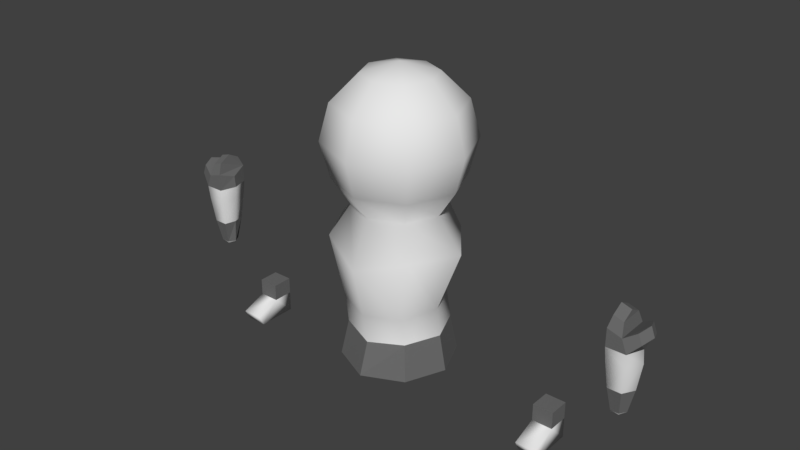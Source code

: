 # Source: universalman.blend  (saved by Blender 2.77.0; exported with 4.5.12 LTS)
import bpy
from mathutils import Matrix  # noqa: F401  (used for matrix-valued properties, if any)

bpy.ops.wm.read_factory_settings(use_empty=True)
scene = bpy.context.scene
scene.name = 'Scene'

# ---- collections
col_collection_1 = bpy.data.collections.new('Collection 1'); scene.collection.children.link(col_collection_1)

# ---- materials (node trees are filled in below, after node groups)
mat_material_001 = bpy.data.materials.new('Material.001')
mat_material_001.alpha_threshold = 0.0
mat_material_001.use_transparent_shadow = False
mat_material_001.roughness = 0.5
mat_material_001.specular_intensity = 0.0
mat_material_002 = bpy.data.materials.new('Material.002')
mat_material_002.alpha_threshold = 0.0
mat_material_002.use_transparent_shadow = False
mat_material_002.diffuse_color = (0.1523, 0.1523, 0.1523, 1.0)
mat_material_002.roughness = 0.5
mat_material_002.specular_intensity = 0.0

# ---- material node trees

# ---- world
world_world = bpy.data.worlds.new('World'); scene.world = world_world
world_world.color = (0.05088, 0.05088, 0.05088)
world_world.use_sun_shadow = False
world_world.sun_shadow_jitter_overblur = 0.0
world_world.cycles.sampling_method = 'MANUAL'

# ---- meshes
me_sphere = bpy.data.meshes.new('Sphere')
me_sphere.from_pydata([(-0.105, 1.619e-09, -0.5059), (-0.21, 1.619e-09, -0.6878), (-0.1819, 1.619e-09, -0.7928), (-0.1313, 1.613e-10, -0.8697), (-0.07425, 0.07425, -0.5059), (-0.1286, 0.1286, -0.5828), (-0.1485, 0.1485, -0.6878), (-0.1286, 0.1286, -0.7928), (-0.09281, 0.09281, -0.8697), (-4.149e-08, 0.105, -0.5059), (-4.149e-08, 0.1819, -0.5828), (-4.149e-08, 0.21, -0.6878), (-4.149e-08, 0.1819, -0.7928), (-4.092e-08, 0.1312, -0.8697), (-6.547e-08, -2.08e-08, -0.4778), (0.07425, 0.07425, -0.5059), (0.1286, 0.1286, -0.5828), (0.1485, 0.1485, -0.6878), (0.1286, 0.1286, -0.7928), (0.09281, 0.09281, -0.8697), (0.105, 5.274e-09, -0.5059), (0.1819, 1.049e-08, -0.5828), (0.21, 5.908e-11, -0.6878), (0.1819, 5.908e-11, -0.7928), (0.1312, -1.789e-09, -0.8697), (0.07425, -0.07425, -0.5059), (0.1286, -0.1286, -0.5828), (0.1485, -0.1485, -0.6878), (0.1286, -0.1286, -0.7928), (0.09281, -0.09281, -0.8697), (-4.149e-08, -0.105, -0.5059), (-3.106e-08, -0.1819, -0.5828), (-4.149e-08, -0.21, -0.6878), (-4.149e-08, -0.1819, -0.7928), (-4.744e-08, -0.1312, -0.8697), (-0.07425, -0.07425, -0.5059), (-0.1286, -0.1286, -0.5828), (-0.1485, -0.1485, -0.6878), (-0.1286, -0.1286, -0.7928), (-0.09281, -0.09281, -0.8697), (-0.1819, -1.037e-08, -0.5828), (-0.2064, 5.278e-10, -0.9599), (-0.1328, -0.00105, -1.147), (-0.1428, -0.001098, -1.23), (-0.1015, 0.1369, -0.9599), (-0.08104, 0.1055, -1.147), (-0.1009, 0.09984, -1.23), (1.385e-08, 0.1577, -0.9599), (1.276e-08, 0.1258, -1.139), (2.2e-08, 0.1498, -1.241), (0.1015, 0.1369, -0.9599), (0.08104, 0.1055, -1.147), (0.1009, 0.09984, -1.23), (0.2064, 7.476e-09, -0.9599), (0.1328, -0.00105, -1.147), (0.1428, -0.001098, -1.23), (0.1358, -0.1339, -0.9599), (0.09849, -0.1143, -1.147), (0.1009, -0.102, -1.23), (1.385e-08, -0.1925, -0.9983), (1.276e-08, -0.155, -1.151), (2.2e-08, -0.1394, -1.241), (-0.1358, -0.1339, -0.9599), (-0.09849, -0.1143, -1.147), (-0.1009, -0.102, -1.23), (-0.1645, -0.002124, -1.334), (-0.1163, 0.1142, -1.334), (2.266e-08, 0.1789, -1.348), (0.1163, 0.1142, -1.334), (0.1645, -0.002124, -1.334), (0.1163, -0.1184, -1.334), (2.266e-08, -0.1706, -1.335), (-0.1163, -0.1184, -1.334), (0.6516, -7.345e-11, -1.022), (0.6557, 4.658e-10, -1.062), (0.6666, 0.0485, -1.022), (0.6687, 0.04493, -1.062), (0.7226, 0.0485, -1.022), (0.7206, 0.04493, -1.062), (0.7428, -1.409e-08, -1.022), (0.7465, -9.354e-09, -1.062), (0.7226, -0.0485, -1.022), (0.7206, -0.04493, -1.062), (0.6666, -0.0485, -1.022), (0.6687, -0.04493, -1.062), (0.6651, -7.345e-11, -1.143), (0.6748, 0.03429, -1.143), (0.7144, 0.03429, -1.143), (0.7342, -7.568e-09, -1.143), (0.7144, -0.03429, -1.143), (0.6748, -0.03429, -1.143), (0.6708, -6.611e-10, -1.213), (0.6827, 0.02064, -1.213), (0.7065, 0.02064, -1.213), (0.7184, -5.172e-09, -1.213), (0.7065, -0.02064, -1.213), (0.6827, -0.02064, -1.213), (0.6775, -8.638e-10, -1.221), (0.6861, 0.0148, -1.221), (0.7032, 0.0148, -1.221), (0.7117, -4.098e-09, -1.221), (0.7032, -0.0148, -1.221), (0.6861, -0.0148, -1.221), (0.6946, -2.029e-09, -1.23), (0.6551, -7.345e-11, -0.9874), (0.6666, -0.0485, -0.9701), (0.7078, -0.0485, -0.9828), (0.7078, 0.0485, -0.9828), (0.6666, 0.0485, -0.9701), (0.7531, 0.03603, -0.9906), (0.7531, -0.03603, -0.9906), (0.7421, -0.03603, -0.9613), (0.7421, 0.03603, -0.9613), (0.766, -2.681e-09, -0.9814), (0.6726, -0.03442, -0.9383), (0.755, -2.681e-09, -0.9521), (0.7018, -0.03442, -0.9473), (0.7018, 0.03442, -0.9473), (0.6726, 0.03442, -0.9383), (0.6726, 5.142e-09, -0.9198), (0.7018, -7.345e-11, -0.9288), (-0.6516, 2.64e-09, -1.022), (-0.6557, 1.741e-09, -1.062), (-0.6666, -0.0485, -1.022), (-0.6687, -0.04493, -1.062), (-0.7226, -0.0485, -1.022), (-0.7206, -0.04493, -1.062), (-0.7428, 8.679e-09, -1.022), (-0.7465, 3.621e-09, -1.062), (-0.7226, 0.0485, -1.022), (-0.7206, 0.04493, -1.062), (-0.6666, 0.0485, -1.022), (-0.6687, 0.04493, -1.062), (-0.6651, 1.459e-09, -1.143), (-0.6748, -0.03429, -1.143), (-0.7144, -0.03429, -1.143), (-0.7342, 2.909e-09, -1.143), (-0.7144, 0.03429, -1.143), (-0.6748, 0.03429, -1.143), (-0.6708, 1.547e-09, -1.213), (-0.6827, -0.02064, -1.213), (-0.7065, -0.02064, -1.213), (-0.7185, 1.891e-09, -1.213), (-0.7065, 0.02064, -1.213), (-0.6827, 0.02064, -1.213), (-0.6775, 1.16e-09, -1.221), (-0.6861, -0.0148, -1.221), (-0.7032, -0.0148, -1.221), (-0.7117, 1.407e-09, -1.221), (-0.7032, 0.0148, -1.221), (-0.6861, 0.0148, -1.221), (-0.6946, 8.318e-10, -1.23), (-0.6551, 2.326e-09, -0.9874), (-0.6666, 0.0485, -0.9701), (-0.7078, 0.0485, -0.9828), (-0.7078, -0.0485, -0.9828), (-0.6666, -0.0485, -0.9701), (-0.7531, -0.03603, -0.9906), (-0.7531, 0.03603, -0.9906), (-0.7421, 0.03603, -0.9613), (-0.7421, -0.03603, -0.9613), (-0.766, -4.76e-09, -0.9814), (-0.6726, 0.03442, -0.9383), (-0.755, -3.798e-09, -0.9521), (-0.7018, 0.03442, -0.9473), (-0.7018, -0.03442, -0.9473), (-0.6726, -0.03442, -0.9383), (-0.6726, -4.414e-09, -0.9198), (-0.7018, -1.754e-09, -0.9288), (0.47, -0.08754, -1.4), (0.47, -0.03, -1.34), (0.47, 0.03, -1.4), (0.47, 0.03, -1.34), (0.53, -0.08754, -1.4), (0.53, -0.03, -1.34), (0.53, 0.03, -1.4), (0.53, 0.03, -1.34), (0.47, -0.1041, -1.368), (0.53, -0.1041, -1.368), (0.47, -0.03, -1.29), (0.47, 0.03, -1.29), (0.53, -0.03, -1.29), (0.53, 0.03, -1.29), (-0.53, -0.08754, -1.4), (-0.53, -0.03, -1.34), (-0.53, 0.03, -1.4), (-0.53, 0.03, -1.34), (-0.47, -0.08754, -1.4), (-0.47, -0.03, -1.34), (-0.47, 0.03, -1.4), (-0.47, 0.03, -1.34), (-0.53, -0.1041, -1.368), (-0.47, -0.1041, -1.368), (-0.53, -0.03, -1.29), (-0.53, 0.03, -1.29), (-0.47, -0.03, -1.29), (-0.47, 0.03, -1.29)], [], [(3, 2, 7, 8), (1, 40, 5, 6), (0, 14, 4), (2, 1, 6, 7), (40, 0, 4, 5), (8, 7, 12, 13), (6, 5, 10, 11), (4, 14, 9), (7, 6, 11, 12), (5, 4, 9, 10), (11, 10, 16, 17), (9, 14, 15), (12, 11, 17, 18), (10, 9, 15, 16), (13, 12, 18, 19), (15, 14, 20), (18, 17, 22, 23), (16, 15, 20, 21), (19, 18, 23, 24), (17, 16, 21, 22), (23, 22, 27, 28), (21, 20, 25, 26), (24, 23, 28, 29), (22, 21, 26, 27), (20, 14, 25), (28, 27, 32, 33), (26, 25, 30, 31), (29, 28, 33, 34), (27, 26, 31, 32), (25, 14, 30), (33, 32, 37, 38), (31, 30, 35, 36), (34, 33, 38, 39), (32, 31, 36, 37), (30, 14, 35), (38, 37, 1, 2), (36, 35, 0, 40), (39, 38, 2, 3), (37, 36, 40, 1), (35, 14, 0), (43, 42, 45, 46), (39, 62, 59, 34), (42, 41, 44, 45), (45, 44, 47, 48), (46, 45, 48, 49), (3, 41, 62, 39), (48, 47, 50, 51), (49, 48, 51, 52), (3, 8, 44, 41), (51, 50, 53, 54), (52, 51, 54, 55), (13, 47, 44, 8), (54, 53, 56, 57), (55, 54, 57, 58), (19, 50, 47, 13), (57, 56, 59, 60), (58, 57, 60, 61), (24, 53, 50, 19), (60, 59, 62, 63), (61, 60, 63, 64), (29, 56, 53, 24), (63, 62, 41, 42), (64, 63, 42, 43), (34, 59, 56, 29), (49, 52, 68, 67), (64, 43, 65, 72), (52, 55, 69, 68), (55, 58, 70, 69), (58, 61, 71, 70), (43, 46, 66, 65), (61, 64, 72, 71), (46, 49, 67, 66), (74, 73, 75, 76), (76, 75, 77, 78), (78, 77, 79, 80), (80, 79, 81, 82), (82, 81, 83, 84), (84, 83, 73, 74), (76, 78, 87, 86), (78, 80, 88, 87), (80, 82, 89, 88), (82, 84, 90, 89), (74, 76, 86, 85), (84, 74, 85, 90), (89, 90, 96, 95), (87, 88, 94, 93), (85, 86, 92, 91), (90, 85, 91, 96), (88, 89, 95, 94), (86, 87, 93, 92), (96, 91, 97, 102), (94, 95, 101, 100), (92, 93, 99, 98), (95, 96, 102, 101), (93, 94, 100, 99), (91, 92, 98, 97), (101, 102, 103), (99, 100, 103), (97, 98, 103), (102, 97, 103), (100, 101, 103), (98, 99, 103), (83, 105, 104, 73), (104, 108, 75, 73), (77, 75, 108, 107), (83, 81, 106, 105), (106, 81, 110, 111), (77, 107, 112, 109), (111, 110, 113, 115), (109, 112, 115, 113), (111, 115, 112, 107, 106), (77, 109, 113, 110, 81, 79), (114, 116, 120, 119), (107, 108, 118, 117), (105, 106, 116, 114), (117, 118, 119, 120), (107, 117, 120, 116, 106), (108, 105, 114, 119, 118), (105, 108, 104), (122, 121, 123, 124), (124, 123, 125, 126), (126, 125, 127, 128), (128, 127, 129, 130), (130, 129, 131, 132), (132, 131, 121, 122), (124, 126, 135, 134), (126, 128, 136, 135), (128, 130, 137, 136), (130, 132, 138, 137), (122, 124, 134, 133), (132, 122, 133, 138), (137, 138, 144, 143), (135, 136, 142, 141), (133, 134, 140, 139), (138, 133, 139, 144), (136, 137, 143, 142), (134, 135, 141, 140), (144, 139, 145, 150), (142, 143, 149, 148), (140, 141, 147, 146), (143, 144, 150, 149), (141, 142, 148, 147), (139, 140, 146, 145), (149, 150, 151), (147, 148, 151), (145, 146, 151), (150, 145, 151), (148, 149, 151), (146, 147, 151), (131, 153, 152, 121), (152, 156, 123, 121), (125, 123, 156, 155), (131, 129, 154, 153), (154, 129, 158, 159), (125, 155, 160, 157), (159, 158, 161, 163), (157, 160, 163, 161), (159, 163, 160, 155, 154), (125, 157, 161, 158, 129, 127), (162, 164, 168, 167), (155, 156, 166, 165), (153, 154, 164, 162), (165, 166, 167, 168), (155, 165, 168, 164, 154), (156, 153, 162, 167, 166), (153, 156, 152), (176, 174, 178, 173, 175), (172, 176, 175, 171), (170, 172, 171, 169, 177), (169, 171, 175, 173), (172, 170, 179, 180), (169, 173, 178, 177), (174, 170, 177, 178), (181, 182, 180, 179), (176, 172, 180, 182), (170, 174, 181, 179), (174, 176, 182, 181), (190, 188, 192, 187, 189), (186, 190, 189, 185), (184, 186, 185, 183, 191), (183, 185, 189, 187), (186, 184, 193, 194), (183, 187, 192, 191), (188, 184, 191, 192), (195, 196, 194, 193), (190, 186, 194, 196), (184, 188, 195, 193), (188, 190, 196, 195)])
me_sphere.polygons.foreach_set('use_smooth', [1, 1, 1, 1, 1, 1, 1, 1, 1, 1, 1, 1, 1, 1, 1, 1, 1, 1, 1, 1, 1, 1, 1, 1, 1, 1, 1, 1, 1, 1, 1, 1, 1, 1, 1, 1, 1, 1, 1, 1, 1, 1, 1, 1, 1, 1, 1, 1, 1, 1, 1, 1, 1, 1, 1, 1, 1, 1, 1, 1, 1, 1, 1, 1, 0, 0, 0, 0, 0, 0, 0, 0, 1, 1, 1, 1, 1, 1, 1, 1, 1, 1, 1, 1, 0, 0, 0, 0, 0, 0, 1, 1, 1, 1, 1, 1, 1, 1, 1, 1, 1, 1, 0, 0, 0, 0, 0, 0, 0, 0, 0, 0, 0, 0, 0, 0, 0, 0, 0, 1, 1, 1, 1, 1, 1, 1, 1, 1, 1, 1, 1, 0, 0, 0, 0, 0, 0, 1, 1, 1, 1, 1, 1, 1, 1, 1, 1, 1, 1, 0, 0, 0, 0, 0, 0, 0, 0, 0, 0, 0, 0, 0, 0, 0, 0, 0, 1, 1, 1, 1, 0, 1, 1, 0, 0, 0, 0, 1, 1, 1, 1, 0, 1, 1, 0, 0, 0, 0])
me_sphere.polygons.foreach_set('material_index', [0, 0, 0, 0, 0, 0, 0, 0, 0, 0, 0, 0, 0, 0, 0, 0, 0, 0, 0, 0, 0, 0, 0, 0, 0, 0, 0, 0, 0, 0, 0, 0, 0, 0, 0, 0, 0, 0, 0, 0, 0, 0, 0, 0, 0, 0, 0, 0, 0, 0, 0, 0, 0, 0, 0, 0, 0, 0, 0, 0, 0, 0, 0, 0, 1, 1, 1, 1, 1, 1, 1, 1, 0, 0, 0, 0, 0, 0, 0, 0, 0, 0, 0, 0, 1, 1, 1, 1, 1, 1, 0, 0, 0, 0, 0, 0, 0, 0, 0, 0, 0, 0, 1, 1, 1, 1, 1, 1, 1, 1, 1, 1, 1, 1, 1, 1, 1, 1, 1, 0, 0, 0, 0, 0, 0, 0, 0, 0, 0, 0, 0, 1, 1, 1, 1, 1, 1, 0, 0, 0, 0, 0, 0, 0, 0, 0, 0, 0, 0, 1, 1, 1, 1, 1, 1, 1, 1, 1, 1, 1, 1, 1, 1, 1, 1, 1, 0, 0, 0, 0, 1, 0, 0, 1, 1, 1, 1, 0, 0, 0, 0, 1, 0, 0, 1, 1, 1, 1])
_uv = me_sphere.uv_layers.new(name='UVMap')
_uv.uv.foreach_set('vector', [0.7464, 0.368, 0.7308, 0.2901, 0.8591, 0.306, 0.8205, 0.3772, 0.7333, 0.1839, 0.7531, 0.07767, 0.8814, 0.09356, 0.8814, 0.2022, 0.6728, 0.7193, 0.7048, 0.8207, 0.6232, 0.7768, 0.7308, 0.2901, 0.7333, 0.1839, 0.8814, 0.2022, 0.8591, 0.306, 0.7531, 0.07767, 0.785, 0.0, 0.8591, 0.009174, 0.8814, 0.09356, 0.457, 0.3872, 0.3891, 0.3202, 0.4973, 0.3055, 0.5195, 0.3787, 0.3541, 0.2181, 0.3614, 0.1084, 0.4696, 0.09374, 0.479, 0.2012, 0.6232, 0.7768, 0.7048, 0.8207, 0.6253, 0.8583, 0.3891, 0.3202, 0.3541, 0.2181, 0.479, 0.2012, 0.4973, 0.3055, 0.3614, 0.1084, 0.409, 0.02037, 0.4715, 0.01191, 0.4696, 0.09374, 0.479, 0.2012, 0.4696, 0.09374, 0.5944, 0.07311, 0.6232, 0.1774, 0.6253, 0.8583, 0.7048, 0.8207, 0.6778, 0.9158, 0.4973, 0.3055, 0.479, 0.2012, 0.6232, 0.1774, 0.6221, 0.2849, 0.4696, 0.09374, 0.4715, 0.01191, 0.5436, 0.0, 0.5944, 0.07311, 0.5195, 0.3787, 0.4973, 0.3055, 0.6221, 0.2849, 0.5916, 0.3668, 0.6778, 0.9158, 0.7048, 0.8207, 0.75, 0.9158, 0.3447, 0.363, 0.3541, 0.4732, 0.2367, 0.4732, 0.2431, 0.363, 0.6712, 0.9793, 0.6778, 0.9158, 0.75, 0.9158, 0.7962, 0.9793, 0.293, 0.2708, 0.3447, 0.363, 0.2431, 0.363, 0.2343, 0.2708, 0.3541, 0.4732, 0.3187, 0.5719, 0.217, 0.5719, 0.2367, 0.4732, 0.2431, 0.363, 0.2367, 0.4732, 0.09005, 0.4482, 0.116, 0.3413, 0.7962, 0.9793, 0.75, 0.9158, 0.7996, 0.8583, 0.8821, 0.8796, 0.2343, 0.2708, 0.2431, 0.363, 0.116, 0.3413, 0.1609, 0.2583, 0.2367, 0.4732, 0.217, 0.5719, 0.08999, 0.5503, 0.09005, 0.4482, 0.75, 0.9158, 0.7048, 0.8207, 0.7996, 0.8583, 0.0, 0.7386, 0.01007, 0.648, 0.1351, 0.6247, 0.1083, 0.7184, 0.8821, 0.8796, 0.7996, 0.8583, 0.7975, 0.7768, 0.8786, 0.7385, 0.03137, 0.8397, 0.0, 0.7386, 0.1083, 0.7184, 0.09389, 0.8281, 0.09005, 0.4482, 0.08999, 0.5503, 0.01201, 0.5196, 0.0, 0.4128, 0.7996, 0.8583, 0.7048, 0.8207, 0.7975, 0.7768, 0.1083, 0.7184, 0.1351, 0.6247, 0.2716, 0.691, 0.2265, 0.7759, 0.8786, 0.7385, 0.7975, 0.7768, 0.745, 0.7193, 0.7876, 0.6388, 0.09389, 0.8281, 0.1083, 0.7184, 0.2265, 0.7759, 0.1621, 0.8612, 0.1351, 0.6247, 0.1672, 0.5719, 0.2854, 0.6294, 0.2716, 0.691, 0.7975, 0.7768, 0.7048, 0.8207, 0.745, 0.7193, 0.6355, 0.2744, 0.6232, 0.1657, 0.7333, 0.1839, 0.7308, 0.2901, 0.7876, 0.6388, 0.745, 0.7193, 0.6728, 0.7193, 0.6626, 0.6388, 0.1621, 0.8612, 0.2265, 0.7759, 0.2854, 0.8774, 0.1961, 0.9198, 0.6232, 0.1657, 0.6578, 0.06192, 0.7531, 0.07767, 0.7333, 0.1839, 0.745, 0.7193, 0.7048, 0.8207, 0.6728, 0.7193, 0.7199, 0.6301, 0.7229, 0.5716, 0.8146, 0.5828, 0.7903, 0.6388, 0.949, 0.2048, 0.8814, 0.2229, 0.8864, 0.09596, 0.949, 0.1233, 0.7229, 0.5716, 0.7224, 0.4388, 0.844, 0.4534, 0.8146, 0.5828, 0.4864, 0.5902, 0.4395, 0.4632, 0.521, 0.4521, 0.5448, 0.575, 0.4952, 0.6477, 0.4864, 0.5902, 0.5448, 0.575, 0.5547, 0.648, 1.0, 0.2608, 0.965, 0.3043, 0.8814, 0.2229, 0.949, 0.2048, 0.5448, 0.575, 0.521, 0.4521, 0.6139, 0.4368, 0.6104, 0.5714, 0.5547, 0.648, 0.5448, 0.575, 0.6104, 0.5714, 0.6232, 0.6283, 0.7464, 0.368, 0.8205, 0.3772, 0.844, 0.4534, 0.7224, 0.4388, 0.3305, 0.07069, 0.3455, 0.2093, 0.2557, 0.212, 0.2609, 0.072, 0.3203, 0.0119, 0.3305, 0.07069, 0.2609, 0.072, 0.2645, 0.0119, 0.5195, 0.3787, 0.521, 0.4521, 0.4395, 0.4632, 0.457, 0.3872, 0.2609, 0.072, 0.2557, 0.212, 0.1413, 0.1938, 0.1689, 0.05805, 0.2645, 0.0119, 0.2609, 0.072, 0.1689, 0.05805, 0.1947, 0.0, 0.5916, 0.3668, 0.6139, 0.4368, 0.521, 0.4521, 0.5195, 0.3787, 0.4837, 0.866, 0.3816, 0.878, 0.3541, 0.7719, 0.459, 0.7942, 0.538, 0.8603, 0.4837, 0.866, 0.459, 0.7942, 0.5266, 0.7983, 0.2343, 0.2708, 0.2557, 0.212, 0.3455, 0.2093, 0.293, 0.2708, 0.459, 0.7942, 0.3541, 0.7719, 0.3816, 0.648, 0.4837, 0.7035, 0.5266, 0.7983, 0.459, 0.7942, 0.4837, 0.7035, 0.538, 0.7222, 0.1609, 0.2583, 0.1413, 0.1938, 0.2557, 0.212, 0.2343, 0.2708, 0.6487, 0.5599, 0.6328, 0.4244, 0.7224, 0.4388, 0.7229, 0.5716, 0.6675, 0.6214, 0.6487, 0.5599, 0.7229, 0.5716, 0.7199, 0.6301, 0.949, 0.1233, 0.8864, 0.09596, 0.9623, 0.0, 1.0, 0.06415, 0.0, 0.0, 1.0, 0.0, 1.0, 1.0, 0.0, 1.0, 0.0, 0.0, 1.0, 0.0, 1.0, 1.0, 0.0, 1.0, 0.0, 0.0, 1.0, 0.0, 1.0, 1.0, 0.0, 1.0, 0.0, 0.0, 1.0, 0.0, 1.0, 1.0, 0.0, 1.0, 0.0, 0.0, 1.0, 0.0, 1.0, 1.0, 0.0, 1.0, 0.0, 0.0, 1.0, 0.0, 1.0, 1.0, 0.0, 1.0, 0.0, 0.0, 1.0, 0.0, 1.0, 1.0, 0.0, 1.0, 0.0, 0.0, 1.0, 0.0, 1.0, 1.0, 0.0, 1.0, 0.5698, 0.7938, 0.571, 0.8219, 0.538, 0.8224, 0.5394, 0.7942, 0.5045, 0.9359, 0.5063, 0.964, 0.4705, 0.964, 0.4713, 0.9359, 0.2867, 0.6026, 0.2854, 0.5745, 0.3121, 0.5719, 0.3102, 0.5993, 0.3102, 0.5993, 0.3121, 0.5719, 0.346, 0.5745, 0.3429, 0.6026, 0.6152, 0.9629, 0.6152, 0.9854, 0.5808, 0.9916, 0.5833, 0.9687, 0.5946, 0.7942, 0.5975, 0.8224, 0.571, 0.8219, 0.5698, 0.7938, 0.5045, 0.9359, 0.4713, 0.9359, 0.4737, 0.878, 0.499, 0.878, 0.2867, 0.6026, 0.3102, 0.5993, 0.3098, 0.6581, 0.2919, 0.6606, 0.3102, 0.5993, 0.3429, 0.6026, 0.3347, 0.6606, 0.3098, 0.6581, 0.6152, 0.9629, 0.5833, 0.9687, 0.589, 0.9198, 0.6134, 0.9154, 0.5698, 0.7938, 0.5394, 0.7942, 0.5439, 0.7363, 0.567, 0.736, 0.5946, 0.7942, 0.5698, 0.7938, 0.567, 0.736, 0.586, 0.7363, 0.0, 0.0, 1.0, 0.0, 1.0, 1.0, 0.0, 1.0, 0.0, 0.0, 1.0, 0.0, 1.0, 1.0, 0.0, 1.0, 0.0, 0.0, 1.0, 0.0, 1.0, 1.0, 0.0, 1.0, 0.0, 0.0, 1.0, 0.0, 1.0, 1.0, 0.0, 1.0, 0.0, 0.0, 1.0, 0.0, 1.0, 1.0, 0.0, 1.0, 0.0, 0.0, 1.0, 0.0, 1.0, 1.0, 0.0, 1.0, 0.5986, 0.6619, 0.6041, 0.648, 0.6098, 0.652, 0.6059, 0.662, 0.6172, 0.7182, 0.6172, 0.7348, 0.6108, 0.7317, 0.6108, 0.7199, 0.3525, 0.7472, 0.3525, 0.764, 0.3469, 0.7624, 0.3469, 0.7504, 0.6035, 0.6773, 0.5986, 0.6619, 0.6059, 0.662, 0.6093, 0.6731, 0.6148, 0.7066, 0.6172, 0.7182, 0.6108, 0.7199, 0.6091, 0.7115, 0.3516, 0.5887, 0.3516, 0.6054, 0.346, 0.6022, 0.346, 0.5902, 0.6093, 0.6731, 0.6059, 0.662, 0.6172, 0.6628, 0.6091, 0.7115, 0.6108, 0.7199, 0.604, 0.7236, 0.6098, 0.652, 0.6172, 0.6531, 0.6172, 0.6628, 0.6059, 0.662, 0.6098, 0.652, 0.6172, 0.6628, 0.6167, 0.6742, 0.6093, 0.6731, 0.6172, 0.6628, 0.3469, 0.7504, 0.3469, 0.7624, 0.3419, 0.7583, 0.0, 0.0, 1.0, 0.0, 1.0, 1.0, 0.0, 1.0, 0.0, 0.0, 1.0, 0.0, 1.0, 1.0, 0.0, 1.0, 0.0, 0.0, 1.0, 0.0, 1.0, 1.0, 0.0, 1.0, 0.0, 0.0, 1.0, 0.0, 1.0, 1.0, 0.0, 1.0, 0.0, 0.0, 1.0, 0.0, 1.0, 1.0, 0.0, 1.0, 0.0, 0.0, 1.0, 0.0, 1.0, 1.0, 0.0, 1.0, 0.0, 0.0, 1.0, 0.0, 1.0, 1.0, 0.0, 1.0, 0.0, 0.0, 1.0, 0.0, 1.0, 1.0, 0.0, 1.0, 0.5, 1.0, 0.9755, 0.6545, 0.7939, 0.09549, 0.2061, 0.09549, 0.02447, 0.6545, 0.5, 1.0, 0.933, 0.75, 0.933, 0.25, 0.5, 0.0, 0.06699, 0.25, 0.06699, 0.75, 0.0, 0.0, 1.0, 0.0, 1.0, 1.0, 0.0, 1.0, 0.0, 0.0, 1.0, 0.0, 1.0, 1.0, 0.0, 1.0, 0.0, 0.0, 1.0, 0.0, 1.0, 1.0, 0.0, 1.0, 0.0, 0.0, 1.0, 0.0, 1.0, 1.0, 0.0, 1.0, 0.5, 1.0, 0.9755, 0.6545, 0.7939, 0.09549, 0.2061, 0.09549, 0.02447, 0.6545, 0.5, 1.0, 0.9755, 0.6545, 0.7939, 0.09549, 0.2061, 0.09549, 0.02447, 0.6545, 0.0, 0.0, 1.0, 0.0, 1.0, 1.0, 0.5651, 0.6763, 0.5657, 0.648, 0.5986, 0.6499, 0.5955, 0.678, 0.3419, 0.8062, 0.341, 0.8286, 0.3064, 0.8332, 0.3098, 0.8104, 0.3419, 0.7191, 0.3449, 0.7472, 0.3195, 0.7467, 0.3199, 0.7183, 0.3199, 0.7183, 0.3195, 0.7467, 0.2854, 0.7472, 0.2868, 0.7191, 0.5399, 0.9421, 0.538, 0.914, 0.5739, 0.914, 0.5731, 0.9421, 0.5394, 0.678, 0.538, 0.6499, 0.5657, 0.648, 0.5651, 0.6763, 0.3419, 0.8062, 0.3098, 0.8104, 0.3174, 0.7618, 0.3419, 0.7586, 0.3098, 0.8104, 0.2854, 0.7913, 0.2988, 0.7472, 0.3174, 0.7618, 0.3199, 0.7183, 0.2868, 0.7191, 0.2913, 0.6612, 0.3166, 0.6606, 0.5399, 0.9421, 0.5731, 0.9421, 0.5707, 1.0, 0.5453, 1.0, 0.5651, 0.6763, 0.5955, 0.678, 0.5874, 0.736, 0.5642, 0.7347, 0.5394, 0.678, 0.5651, 0.6763, 0.5642, 0.7347, 0.5445, 0.736, 0.0, 0.0, 1.0, 0.0, 1.0, 1.0, 0.0, 1.0, 0.0, 0.0, 1.0, 0.0, 1.0, 1.0, 0.0, 1.0, 0.0, 0.0, 1.0, 0.0, 1.0, 1.0, 0.0, 1.0, 0.0, 0.0, 1.0, 0.0, 1.0, 1.0, 0.0, 1.0, 0.0, 0.0, 1.0, 0.0, 1.0, 1.0, 0.0, 1.0, 0.0, 0.0, 1.0, 0.0, 1.0, 1.0, 0.0, 1.0, 0.6148, 0.7348, 0.6172, 0.7464, 0.6108, 0.7481, 0.6091, 0.7397, 0.3516, 0.5719, 0.3516, 0.5887, 0.346, 0.5855, 0.346, 0.5735, 0.6035, 0.7066, 0.5986, 0.6912, 0.6059, 0.6913, 0.6093, 0.7024, 0.6146, 0.763, 0.6146, 0.7797, 0.6089, 0.7781, 0.6089, 0.7661, 0.5986, 0.6912, 0.6041, 0.6773, 0.6098, 0.6813, 0.6059, 0.6913, 0.6172, 0.7464, 0.6172, 0.763, 0.6108, 0.7599, 0.6108, 0.7481, 0.6089, 0.7661, 0.6089, 0.7781, 0.604, 0.774, 0.6059, 0.6913, 0.6098, 0.6813, 0.6172, 0.6921, 0.6167, 0.7035, 0.6093, 0.7024, 0.6172, 0.6921, 0.6091, 0.7397, 0.6108, 0.7481, 0.604, 0.7518, 0.6098, 0.6813, 0.6172, 0.6824, 0.6172, 0.6921, 0.6093, 0.7024, 0.6059, 0.6913, 0.6172, 0.6921, 0.0, 0.0, 1.0, 0.0, 1.0, 1.0, 0.0, 1.0, 0.0, 0.0, 1.0, 0.0, 1.0, 1.0, 0.0, 1.0, 0.0, 0.0, 1.0, 0.0, 1.0, 1.0, 0.0, 1.0, 0.0, 0.0, 1.0, 0.0, 1.0, 1.0, 0.0, 1.0, 0.0, 0.0, 1.0, 0.0, 1.0, 1.0, 0.0, 1.0, 0.0, 0.0, 1.0, 0.0, 1.0, 1.0, 0.0, 1.0, 0.0, 0.0, 1.0, 0.0, 1.0, 1.0, 0.0, 1.0, 0.0, 0.0, 1.0, 0.0, 1.0, 1.0, 0.0, 1.0, 0.5, 1.0, 0.9755, 0.6545, 0.7939, 0.09549, 0.2061, 0.09549, 0.02447, 0.6545, 0.5, 1.0, 0.933, 0.75, 0.933, 0.25, 0.5, 0.0, 0.06699, 0.25, 0.06699, 0.75, 0.0, 0.0, 1.0, 0.0, 1.0, 1.0, 0.0, 1.0, 0.0, 0.0, 1.0, 0.0, 1.0, 1.0, 0.0, 1.0, 0.0, 0.0, 1.0, 0.0, 1.0, 1.0, 0.0, 1.0, 0.0, 0.0, 1.0, 0.0, 1.0, 1.0, 0.0, 1.0, 0.5, 1.0, 0.9755, 0.6545, 0.7939, 0.09549, 0.2061, 0.09549, 0.02447, 0.6545, 0.5, 1.0, 0.9755, 0.6545, 0.7939, 0.09549, 0.2061, 0.09549, 0.02447, 0.6545, 0.0, 0.0, 1.0, 0.0, 1.0, 1.0, 0.5808, 0.9133, 0.5808, 0.8722, 0.5985, 0.8224, 0.6192, 0.8348, 0.6192, 0.9154, 0.1164, 0.9198, 0.1548, 0.9201, 0.1548, 0.9628, 0.1164, 0.9626, 0.4315, 0.9276, 0.4315, 0.968, 0.3925, 0.9686, 0.3925, 0.8894, 0.4136, 0.878, 0.5748, 0.8537, 0.5808, 0.914, 0.544, 0.9066, 0.538, 0.8464, 0.0, 0.0, 1.0, 0.0, 1.0, 1.0, 0.0, 1.0, 0.5748, 0.8537, 0.538, 0.8464, 0.544, 0.8224, 0.5808, 0.8297, 0.0, 0.9198, 0.03901, 0.9198, 0.03901, 0.9761, 0.0, 0.9761, 0.0, 0.0, 1.0, 0.0, 1.0, 1.0, 0.0, 1.0, 0.0, 0.0, 1.0, 0.0, 1.0, 1.0, 0.0, 1.0, 0.0, 0.0, 1.0, 0.0, 1.0, 1.0, 0.0, 1.0, 0.0, 0.0, 1.0, 0.0, 1.0, 1.0, 0.0, 1.0, 0.3925, 0.8801, 0.3925, 0.9212, 0.3748, 0.971, 0.3541, 0.9586, 0.3541, 0.878, 0.07802, 0.9198, 0.1164, 0.9201, 0.1164, 0.9628, 0.07802, 0.9626, 0.4705, 0.9276, 0.4705, 0.968, 0.4315, 0.9686, 0.4315, 0.8894, 0.4525, 0.878, 0.3222, 0.8646, 0.3281, 0.9248, 0.2913, 0.9174, 0.2854, 0.8572, 0.0, 0.0, 1.0, 0.0, 1.0, 1.0, 0.0, 1.0, 0.3222, 0.8646, 0.2854, 0.8572, 0.2913, 0.8332, 0.3281, 0.8405, 0.03901, 0.9198, 0.07802, 0.9198, 0.07802, 0.9761, 0.03901, 0.9761, 0.0, 0.0, 1.0, 0.0, 1.0, 1.0, 0.0, 1.0, 0.0, 0.0, 1.0, 0.0, 1.0, 1.0, 0.0, 1.0, 0.0, 0.0, 1.0, 0.0, 1.0, 1.0, 0.0, 1.0, 0.0, 0.0, 1.0, 0.0, 1.0, 1.0, 0.0, 1.0])
me_sphere.materials.append(mat_material_001)
me_sphere.materials.append(mat_material_002)
me_sphere.use_remesh_preserve_volume = False
me_sphere.use_remesh_preserve_attributes = False
me_sphere.use_mirror_vertex_groups = False
me_sphere.use_paint_bone_selection = False
me_sphere.use_paint_mask = True
me_sphere.update()
arm_armature = bpy.data.armatures.new('Armature')  # bones are not reproduced

# ---- objects
ob_armature = bpy.data.objects.new('Armature', arm_armature)
ob_sphere = bpy.data.objects.new('Sphere', me_sphere)

# ---- transforms, parenting, visibility, modifiers, constraints
ob_armature.location = (0.0, 0.0, 0.0)
ob_armature.show_in_front = True
ob_armature.lineart.crease_threshold = 0.0
ob_sphere.parent = ob_armature
ob_sphere.location = (0.0, 0.0, 0.8)
ob_sphere.lineart.crease_threshold = 0.0
_vg = ob_sphere.vertex_groups.new(name='Bone')
for _i, _w in zip([2, 3, 7, 8, 12, 13, 18, 19, 23, 24, 28, 29, 33, 34, 38, 39, 41, 42, 43, 44, 45, 46, 47, 48, 49, 50, 51, 52, 53, 54, 55, 56, 57, 58, 59, 60, 61, 62, 63, 64, 65, 66, 67, 68, 69, 70, 71, 72], [0.04568, 0.1521, 0.0515, 0.1693, 0.05122, 0.1655, 0.05098, 0.1661, 0.04788, 0.1574, 0.04588, 0.1541, 0.04594, 0.1553, 0.04507, 0.153, 0.7264, 0.9511, 0.9746, 0.7337, 0.9529, 0.9753, 0.7346, 0.9518, 0.9768, 0.7348, 0.9538, 0.9762, 0.7287, 0.9513, 0.9752, 0.7302, 0.944, 0.9731, 0.7308, 0.9418, 0.9736, 0.7302, 0.9426, 0.9727, 0.9781, 0.9789, 0.9795, 0.9793, 0.9786, 0.9774, 0.977, 0.977]): _vg.add([_i], _w, 'REPLACE')
_vg = ob_sphere.vertex_groups.new(name='Bone.001')
for _i, _w in zip([0, 1, 2, 3, 4, 5, 6, 7, 8, 9, 10, 11, 12, 13, 14, 15, 16, 17, 18, 19, 20, 21, 22, 23, 24, 25, 26, 27, 28, 29, 30, 31, 32, 33, 34, 35, 36, 37, 38, 39, 40, 41, 42, 43, 44, 45, 47, 48, 50, 51, 53, 54, 56, 57, 58, 59, 60, 61, 62, 63, 64], [0.9956, 0.9816, 0.9522, 0.8479, 0.9955, 0.9916, 0.9806, 0.9485, 0.8307, 0.9955, 0.9916, 0.9805, 0.9488, 0.8345, 0.9966, 0.9955, 0.9916, 0.9807, 0.949, 0.8339, 0.9956, 0.9919, 0.9813, 0.9511, 0.8426, 0.9956, 0.992, 0.9817, 0.9521, 0.8459, 0.9957, 0.992, 0.9817, 0.952, 0.8447, 0.9957, 0.9921, 0.9818, 0.9525, 0.847, 0.9919, 0.2736, 0.04775, 0.0007791, 0.2663, 0.04414, 0.2654, 0.04632, 0.2652, 0.04244, 0.2713, 0.04747, 0.2698, 0.05602, 0.003883, 0.2692, 0.05822, 0.002794, 0.2698, 0.05738, 0.004632]): _vg.add([_i], _w, 'REPLACE')
_vg = ob_sphere.vertex_groups.new(name='Bone.002')
for _i, _w in zip([74, 76, 78, 80, 82, 84, 85, 86, 87, 88, 89, 90, 91, 92, 93, 94, 95, 96, 97, 98, 99, 100, 101, 102, 103], [0.0762, 0.08794, 0.08272, 0.07694, 0.0811, 0.08829, 0.9508, 0.936, 0.9455, 0.9516, 0.9455, 0.9365, 0.9944, 0.9938, 0.9949, 0.9955, 0.9949, 0.9939, 0.9958, 0.9957, 0.9962, 0.9965, 0.9962, 0.9957, 0.9967]): _vg.add([_i], _w, 'REPLACE')
_vg = ob_sphere.vertex_groups.new(name='Bone.003')
for _i, _w in zip([73, 74, 75, 76, 77, 78, 79, 80, 81, 82, 83, 84, 85, 86, 87, 88, 89, 90, 104, 105, 106, 107, 108, 109, 110, 111, 112, 113, 114, 115, 116, 117, 118, 119, 120], [0.9812, 0.9238, 0.9774, 0.9121, 0.981, 0.9173, 0.9846, 0.9231, 0.9801, 0.9189, 0.9774, 0.9117, 0.04839, 0.06396, 0.05453, 0.04677, 0.05454, 0.06348, 0.9936, 0.995, 0.9957, 0.995, 0.995, 0.9927, 0.9932, 0.9961, 0.9963, 0.995, 0.9967, 0.9969, 0.997, 0.997, 0.997, 0.9974, 0.9971]): _vg.add([_i], _w, 'REPLACE')
_vg = ob_sphere.vertex_groups.new(name='Bone.004')
for _i, _w in zip([122, 124, 126, 128, 130, 132, 133, 134, 135, 136, 137, 138, 139, 140, 141, 142, 143, 144, 145, 146, 147, 148, 149, 150, 151], [0.0762, 0.08794, 0.08272, 0.07694, 0.0811, 0.08829, 0.9508, 0.936, 0.9455, 0.9516, 0.9455, 0.9365, 0.9944, 0.9938, 0.9949, 0.9955, 0.9949, 0.9939, 0.9958, 0.9957, 0.9962, 0.9965, 0.9962, 0.9957, 0.9967]): _vg.add([_i], _w, 'REPLACE')
_vg = ob_sphere.vertex_groups.new(name='Bone.005')
for _i, _w in zip([121, 122, 123, 124, 125, 126, 127, 128, 129, 130, 131, 132, 133, 134, 135, 136, 137, 138, 152, 153, 154, 155, 156, 157, 158, 159, 160, 161, 162, 163, 164, 165, 166, 167, 168], [0.9812, 0.9238, 0.9774, 0.9121, 0.981, 0.9173, 0.9846, 0.9231, 0.9801, 0.9189, 0.9774, 0.9117, 0.04839, 0.06396, 0.05453, 0.04677, 0.05454, 0.06348, 0.9936, 0.995, 0.9957, 0.995, 0.995, 0.9927, 0.9932, 0.9961, 0.9963, 0.995, 0.9967, 0.9969, 0.997, 0.997, 0.997, 0.9974, 0.9971]): _vg.add([_i], _w, 'REPLACE')
_vg = ob_sphere.vertex_groups.new(name='Bone.006')
_vg.add([183, 184, 185, 186, 187, 188, 189, 190, 191, 192, 193, 194, 195, 196], 1.0, 'REPLACE')
_vg = ob_sphere.vertex_groups.new(name='Bone.007')
_vg.add([169, 170, 171, 172, 173, 174, 175, 176, 177, 178, 179, 180, 181, 182], 1.0, 'REPLACE')
_m = ob_sphere.modifiers.new('Armature', 'ARMATURE')
_m.object = ob_armature

# ---- collection membership
col_collection_1.objects.link(ob_armature)
col_collection_1.objects.link(ob_sphere)

# ---- scene / render settings (as saved in the file)
scene.frame_start = 1; scene.frame_end = 24; scene.frame_set(1)
scene.render.engine = 'BLENDER_EEVEE_NEXT'
scene.render.resolution_percentage = 50
scene.render.dither_intensity = 0.0
scene.cycles.use_denoising = False
scene.cycles.samples = 128
scene.cycles.sampling_pattern = 'TABULATED_SOBOL'
scene.cycles.light_sampling_threshold = 0.0
scene.cycles.use_adaptive_sampling = False
scene.cycles.use_light_tree = False
scene.cycles.blur_glossy = 0.0
scene.cycles.sample_clamp_indirect = 0.0
scene.view_settings.view_transform = 'Standard'
bpy.context.view_layer.update()

# ---- added for rendering (the .blend has no active camera and no usable light): camera, sun
cam_auto = bpy.data.cameras.new('AutoCamera')
cam_auto.lens = 50.0
cam_auto.sensor_width = 36.0
cam_auto.clip_end = 1000.0
ob_auto_camera = bpy.data.objects.new('AutoCamera', cam_auto)
scene.collection.objects.link(ob_auto_camera)
ob_auto_camera.location = (1.69952, -2.03943, 1.22072)
ob_auto_camera.rotation_euler = (1.09748, -7.21219e-08, 0.694738)
scene.camera = ob_auto_camera
light_auto_sun = bpy.data.lights.new('AutoSun', 'SUN')
light_auto_sun.energy = 3.0
light_auto_sun.angle = 0.0523599
ob_auto_sun = bpy.data.objects.new('AutoSun', light_auto_sun)
scene.collection.objects.link(ob_auto_sun)
ob_auto_sun.rotation_euler = (0.872665, 0.174533, 0.523599)
bpy.context.view_layer.update()
